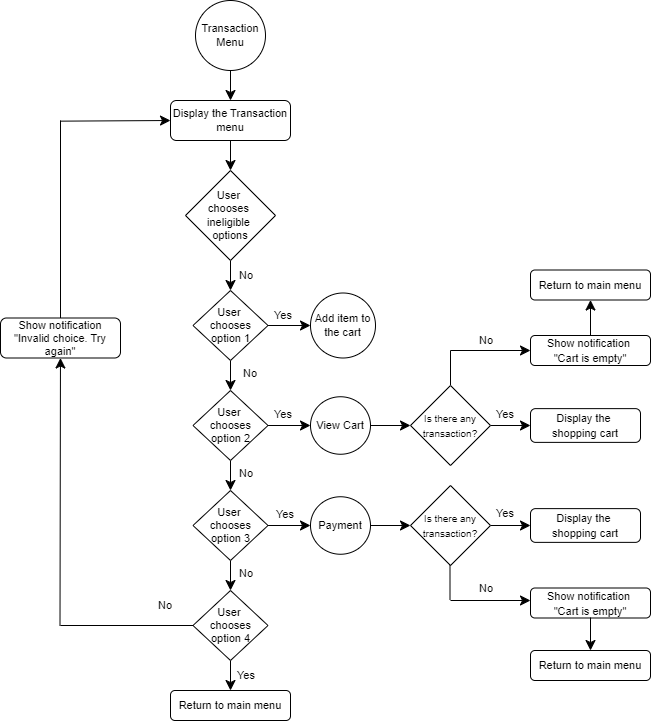

The diagram above was exported from draw.io. Its source (the exported page's mxGraphModel, read from the mxfile embedded in the PNG):
<mxGraphModel dx="1194" dy="2909" grid="1" gridSize="10" guides="1" tooltips="1" connect="1" arrows="1" fold="1" page="0" pageScale="1" pageWidth="827" pageHeight="1169" math="0" shadow="0">
  <root>
    <mxCell id="0" />
    <mxCell id="1" parent="0" />
    <mxCell id="Rf-FSTXG76bzoMGeXSXc-5" value="" style="edgeStyle=none;curved=1;rounded=0;orthogonalLoop=1;jettySize=auto;html=1;fontSize=12;startSize=8;endSize=8;" edge="1" parent="1" source="Rf-FSTXG76bzoMGeXSXc-1" target="Rf-FSTXG76bzoMGeXSXc-2">
      <mxGeometry relative="1" as="geometry" />
    </mxCell>
    <mxCell id="Rf-FSTXG76bzoMGeXSXc-1" value="Transaction Menu" style="ellipse;whiteSpace=wrap;html=1;aspect=fixed;fontSize=11;" vertex="1" parent="1">
      <mxGeometry x="155" y="-2270" width="70" height="70" as="geometry" />
    </mxCell>
    <mxCell id="Rf-FSTXG76bzoMGeXSXc-9" value="" style="edgeStyle=none;curved=1;rounded=0;orthogonalLoop=1;jettySize=auto;html=1;fontSize=12;startSize=8;endSize=8;" edge="1" parent="1" source="Rf-FSTXG76bzoMGeXSXc-2" target="Rf-FSTXG76bzoMGeXSXc-8">
      <mxGeometry relative="1" as="geometry" />
    </mxCell>
    <mxCell id="Rf-FSTXG76bzoMGeXSXc-2" value="Display the Transaction menu" style="rounded=1;whiteSpace=wrap;html=1;fontSize=11;" vertex="1" parent="1">
      <mxGeometry x="130" y="-2170" width="120" height="40" as="geometry" />
    </mxCell>
    <mxCell id="Rf-FSTXG76bzoMGeXSXc-3" style="edgeStyle=none;curved=1;rounded=0;orthogonalLoop=1;jettySize=auto;html=1;exitX=1;exitY=1;exitDx=0;exitDy=0;fontSize=12;startSize=8;endSize=8;" edge="1" parent="1" source="Rf-FSTXG76bzoMGeXSXc-1" target="Rf-FSTXG76bzoMGeXSXc-1">
      <mxGeometry relative="1" as="geometry" />
    </mxCell>
    <mxCell id="Rf-FSTXG76bzoMGeXSXc-11" value="" style="edgeStyle=none;curved=1;rounded=0;orthogonalLoop=1;jettySize=auto;html=1;fontSize=12;startSize=8;endSize=8;" edge="1" parent="1" source="Rf-FSTXG76bzoMGeXSXc-8" target="Rf-FSTXG76bzoMGeXSXc-10">
      <mxGeometry relative="1" as="geometry" />
    </mxCell>
    <mxCell id="Rf-FSTXG76bzoMGeXSXc-8" value="User&amp;nbsp;&lt;div&gt;chooses&amp;nbsp;&lt;/div&gt;&lt;div&gt;ineligible&amp;nbsp;&lt;/div&gt;&lt;div&gt;options&lt;/div&gt;" style="rhombus;whiteSpace=wrap;html=1;fontSize=11;" vertex="1" parent="1">
      <mxGeometry x="145" y="-2100" width="90" height="90" as="geometry" />
    </mxCell>
    <mxCell id="Rf-FSTXG76bzoMGeXSXc-12" style="edgeStyle=none;curved=1;rounded=0;orthogonalLoop=1;jettySize=auto;html=1;exitX=1;exitY=0.5;exitDx=0;exitDy=0;fontSize=12;startSize=8;endSize=8;" edge="1" parent="1" source="Rf-FSTXG76bzoMGeXSXc-10" target="Rf-FSTXG76bzoMGeXSXc-13">
      <mxGeometry relative="1" as="geometry">
        <mxPoint x="260" y="-1945" as="targetPoint" />
      </mxGeometry>
    </mxCell>
    <mxCell id="Rf-FSTXG76bzoMGeXSXc-17" style="edgeStyle=none;curved=1;rounded=0;orthogonalLoop=1;jettySize=auto;html=1;exitX=0.5;exitY=1;exitDx=0;exitDy=0;fontSize=12;startSize=8;endSize=8;" edge="1" parent="1" source="Rf-FSTXG76bzoMGeXSXc-10">
      <mxGeometry relative="1" as="geometry">
        <mxPoint x="190" y="-1880" as="targetPoint" />
      </mxGeometry>
    </mxCell>
    <mxCell id="Rf-FSTXG76bzoMGeXSXc-10" value="User&amp;nbsp;&lt;div&gt;chooses option 1&lt;/div&gt;" style="rhombus;whiteSpace=wrap;html=1;fontSize=11;" vertex="1" parent="1">
      <mxGeometry x="152.5" y="-1980" width="75" height="70" as="geometry" />
    </mxCell>
    <mxCell id="Rf-FSTXG76bzoMGeXSXc-13" value="Add item to the cart" style="ellipse;whiteSpace=wrap;html=1;aspect=fixed;fontSize=11;" vertex="1" parent="1">
      <mxGeometry x="270" y="-1977.5" width="65" height="65" as="geometry" />
    </mxCell>
    <mxCell id="Rf-FSTXG76bzoMGeXSXc-14" value="No" style="text;html=1;align=center;verticalAlign=middle;whiteSpace=wrap;rounded=0;fontSize=11;" vertex="1" parent="1">
      <mxGeometry x="191" y="-2010" width="30" height="30" as="geometry" />
    </mxCell>
    <mxCell id="Rf-FSTXG76bzoMGeXSXc-15" value="Yes" style="text;html=1;align=center;verticalAlign=middle;whiteSpace=wrap;rounded=0;fontSize=11;" vertex="1" parent="1">
      <mxGeometry x="227.5" y="-1970.5" width="30" height="30" as="geometry" />
    </mxCell>
    <mxCell id="Rf-FSTXG76bzoMGeXSXc-21" value="" style="edgeStyle=none;curved=1;rounded=0;orthogonalLoop=1;jettySize=auto;html=1;fontSize=12;startSize=8;endSize=8;" edge="1" parent="1" source="Rf-FSTXG76bzoMGeXSXc-19" target="Rf-FSTXG76bzoMGeXSXc-20">
      <mxGeometry relative="1" as="geometry" />
    </mxCell>
    <mxCell id="Rf-FSTXG76bzoMGeXSXc-27" value="" style="edgeStyle=none;curved=1;rounded=0;orthogonalLoop=1;jettySize=auto;html=1;fontSize=12;startSize=8;endSize=8;" edge="1" parent="1" source="Rf-FSTXG76bzoMGeXSXc-19" target="Rf-FSTXG76bzoMGeXSXc-26">
      <mxGeometry relative="1" as="geometry" />
    </mxCell>
    <mxCell id="Rf-FSTXG76bzoMGeXSXc-19" value="User&amp;nbsp;&lt;div&gt;chooses option 2&lt;/div&gt;" style="rhombus;whiteSpace=wrap;html=1;fontSize=11;" vertex="1" parent="1">
      <mxGeometry x="152.5" y="-1880" width="75" height="70" as="geometry" />
    </mxCell>
    <mxCell id="63N9U7boyS0oGxPPLQG7-2" value="" style="edgeStyle=none;curved=1;rounded=0;orthogonalLoop=1;jettySize=auto;html=1;fontSize=12;startSize=8;endSize=8;" edge="1" parent="1" source="Rf-FSTXG76bzoMGeXSXc-20" target="63N9U7boyS0oGxPPLQG7-1">
      <mxGeometry relative="1" as="geometry" />
    </mxCell>
    <mxCell id="Rf-FSTXG76bzoMGeXSXc-20" value="View Cart" style="ellipse;whiteSpace=wrap;html=1;fontSize=11;" vertex="1" parent="1">
      <mxGeometry x="270" y="-1873.75" width="60" height="57.5" as="geometry" />
    </mxCell>
    <mxCell id="Rf-FSTXG76bzoMGeXSXc-22" value="No" style="text;html=1;align=center;verticalAlign=middle;whiteSpace=wrap;rounded=0;fontSize=11;" vertex="1" parent="1">
      <mxGeometry x="195" y="-1912.5" width="30" height="30" as="geometry" />
    </mxCell>
    <mxCell id="Rf-FSTXG76bzoMGeXSXc-24" value="Yes" style="text;html=1;align=center;verticalAlign=middle;whiteSpace=wrap;rounded=0;fontSize=11;" vertex="1" parent="1">
      <mxGeometry x="227.5" y="-1871.5" width="30" height="30" as="geometry" />
    </mxCell>
    <mxCell id="Rf-FSTXG76bzoMGeXSXc-30" value="" style="edgeStyle=none;curved=1;rounded=0;orthogonalLoop=1;jettySize=auto;html=1;fontSize=12;startSize=8;endSize=8;" edge="1" parent="1" source="Rf-FSTXG76bzoMGeXSXc-26" target="Rf-FSTXG76bzoMGeXSXc-29">
      <mxGeometry relative="1" as="geometry" />
    </mxCell>
    <mxCell id="Rf-FSTXG76bzoMGeXSXc-32" value="" style="edgeStyle=none;curved=1;rounded=0;orthogonalLoop=1;jettySize=auto;html=1;fontSize=12;startSize=8;endSize=8;" edge="1" parent="1" source="Rf-FSTXG76bzoMGeXSXc-26" target="Rf-FSTXG76bzoMGeXSXc-31">
      <mxGeometry relative="1" as="geometry" />
    </mxCell>
    <mxCell id="Rf-FSTXG76bzoMGeXSXc-26" value="User&amp;nbsp;&lt;div&gt;chooses option 3&lt;/div&gt;" style="rhombus;whiteSpace=wrap;html=1;fontSize=11;" vertex="1" parent="1">
      <mxGeometry x="152.5" y="-1780" width="75" height="70" as="geometry" />
    </mxCell>
    <mxCell id="Rf-FSTXG76bzoMGeXSXc-28" value="No" style="text;html=1;align=center;verticalAlign=middle;whiteSpace=wrap;rounded=0;fontSize=11;" vertex="1" parent="1">
      <mxGeometry x="191" y="-1812.5" width="30" height="30" as="geometry" />
    </mxCell>
    <mxCell id="AEYclUSxc0o4Wk8UcYrY-17" value="" style="edgeStyle=none;curved=1;rounded=0;orthogonalLoop=1;jettySize=auto;html=1;fontSize=12;startSize=8;endSize=8;" edge="1" parent="1" source="Rf-FSTXG76bzoMGeXSXc-29" target="AEYclUSxc0o4Wk8UcYrY-16">
      <mxGeometry relative="1" as="geometry" />
    </mxCell>
    <mxCell id="Rf-FSTXG76bzoMGeXSXc-29" value="Payment" style="ellipse;whiteSpace=wrap;html=1;fontSize=11;" vertex="1" parent="1">
      <mxGeometry x="270" y="-1773.75" width="60" height="57.5" as="geometry" />
    </mxCell>
    <mxCell id="Rf-FSTXG76bzoMGeXSXc-34" value="" style="edgeStyle=none;curved=1;rounded=0;orthogonalLoop=1;jettySize=auto;html=1;fontSize=12;startSize=8;endSize=8;" edge="1" parent="1" source="Rf-FSTXG76bzoMGeXSXc-31" target="Rf-FSTXG76bzoMGeXSXc-33">
      <mxGeometry relative="1" as="geometry" />
    </mxCell>
    <mxCell id="Rf-FSTXG76bzoMGeXSXc-31" value="User&amp;nbsp;&lt;div&gt;chooses option 4&lt;/div&gt;" style="rhombus;whiteSpace=wrap;html=1;fontSize=11;" vertex="1" parent="1">
      <mxGeometry x="152.5" y="-1680" width="75" height="70" as="geometry" />
    </mxCell>
    <mxCell id="Rf-FSTXG76bzoMGeXSXc-33" value="Return to main menu" style="rounded=1;whiteSpace=wrap;html=1;fontSize=11;" vertex="1" parent="1">
      <mxGeometry x="130" y="-1580" width="120" height="30" as="geometry" />
    </mxCell>
    <mxCell id="Rf-FSTXG76bzoMGeXSXc-35" value="No" style="text;html=1;align=center;verticalAlign=middle;whiteSpace=wrap;rounded=0;fontSize=11;" vertex="1" parent="1">
      <mxGeometry x="191" y="-1712.5" width="30" height="30" as="geometry" />
    </mxCell>
    <mxCell id="Rf-FSTXG76bzoMGeXSXc-36" value="Yes" style="text;html=1;align=center;verticalAlign=middle;whiteSpace=wrap;rounded=0;fontSize=11;" vertex="1" parent="1">
      <mxGeometry x="229.5" y="-1771.5" width="30" height="30" as="geometry" />
    </mxCell>
    <mxCell id="Rf-FSTXG76bzoMGeXSXc-38" value="Yes" style="text;html=1;align=center;verticalAlign=middle;whiteSpace=wrap;rounded=0;fontSize=11;" vertex="1" parent="1">
      <mxGeometry x="191" y="-1610" width="30" height="30" as="geometry" />
    </mxCell>
    <mxCell id="Rf-FSTXG76bzoMGeXSXc-39" value="Show notification &quot;Invalid choice. Try again&quot;" style="rounded=1;whiteSpace=wrap;html=1;fontSize=11;" vertex="1" parent="1">
      <mxGeometry x="-40" y="-1952.5" width="120" height="40" as="geometry" />
    </mxCell>
    <mxCell id="Rf-FSTXG76bzoMGeXSXc-41" value="" style="endArrow=none;html=1;rounded=0;fontSize=12;startSize=8;endSize=8;curved=1;" edge="1" parent="1">
      <mxGeometry width="50" height="50" relative="1" as="geometry">
        <mxPoint x="20" y="-1645" as="sourcePoint" />
        <mxPoint x="152.5" y="-1645" as="targetPoint" />
      </mxGeometry>
    </mxCell>
    <mxCell id="Rf-FSTXG76bzoMGeXSXc-42" value="" style="endArrow=classic;html=1;rounded=0;fontSize=12;startSize=8;endSize=8;curved=1;" edge="1" parent="1" target="Rf-FSTXG76bzoMGeXSXc-39">
      <mxGeometry width="50" height="50" relative="1" as="geometry">
        <mxPoint x="19.5" y="-1644.5" as="sourcePoint" />
        <mxPoint x="20" y="-1910" as="targetPoint" />
      </mxGeometry>
    </mxCell>
    <mxCell id="Rf-FSTXG76bzoMGeXSXc-43" value="No" style="text;html=1;align=center;verticalAlign=middle;whiteSpace=wrap;rounded=0;fontSize=11;" vertex="1" parent="1">
      <mxGeometry x="110" y="-1680" width="30" height="30" as="geometry" />
    </mxCell>
    <mxCell id="Rf-FSTXG76bzoMGeXSXc-44" value="" style="endArrow=none;html=1;rounded=0;fontSize=12;startSize=8;endSize=8;curved=1;" edge="1" parent="1">
      <mxGeometry width="50" height="50" relative="1" as="geometry">
        <mxPoint x="20" y="-1952.5" as="sourcePoint" />
        <mxPoint x="20" y="-2150" as="targetPoint" />
      </mxGeometry>
    </mxCell>
    <mxCell id="Rf-FSTXG76bzoMGeXSXc-45" value="" style="endArrow=classic;html=1;rounded=0;fontSize=12;startSize=8;endSize=8;curved=1;entryX=0;entryY=0.5;entryDx=0;entryDy=0;" edge="1" parent="1" target="Rf-FSTXG76bzoMGeXSXc-2">
      <mxGeometry width="50" height="50" relative="1" as="geometry">
        <mxPoint x="19.65" y="-2149.35" as="sourcePoint" />
        <mxPoint x="154.99999999999991" y="-2150.65" as="targetPoint" />
      </mxGeometry>
    </mxCell>
    <mxCell id="63N9U7boyS0oGxPPLQG7-4" value="" style="edgeStyle=none;curved=1;rounded=0;orthogonalLoop=1;jettySize=auto;html=1;fontSize=12;startSize=8;endSize=8;" edge="1" parent="1" source="63N9U7boyS0oGxPPLQG7-1" target="63N9U7boyS0oGxPPLQG7-3">
      <mxGeometry relative="1" as="geometry" />
    </mxCell>
    <mxCell id="63N9U7boyS0oGxPPLQG7-1" value="&lt;font style=&quot;font-size: 10px;&quot;&gt;Is there any transaction?&lt;/font&gt;" style="rhombus;whiteSpace=wrap;html=1;" vertex="1" parent="1">
      <mxGeometry x="370" y="-1885" width="80" height="80" as="geometry" />
    </mxCell>
    <mxCell id="63N9U7boyS0oGxPPLQG7-3" value="&lt;font style=&quot;font-size: 11px;&quot;&gt;Display the&amp;nbsp;&lt;/font&gt;&lt;div&gt;&lt;font style=&quot;font-size: 11px;&quot;&gt;shopping cart&lt;/font&gt;&lt;/div&gt;" style="rounded=1;whiteSpace=wrap;html=1;" vertex="1" parent="1">
      <mxGeometry x="490" y="-1861.87" width="110" height="33.75" as="geometry" />
    </mxCell>
    <mxCell id="63N9U7boyS0oGxPPLQG7-5" value="Yes" style="text;html=1;align=center;verticalAlign=middle;whiteSpace=wrap;rounded=0;fontSize=11;" vertex="1" parent="1">
      <mxGeometry x="450" y="-1864.87" width="30" height="16.75" as="geometry" />
    </mxCell>
    <mxCell id="63N9U7boyS0oGxPPLQG7-8" value="Return to main menu" style="rounded=1;whiteSpace=wrap;html=1;fontSize=11;" vertex="1" parent="1">
      <mxGeometry x="490" y="-2000.5" width="120" height="30" as="geometry" />
    </mxCell>
    <mxCell id="63N9U7boyS0oGxPPLQG7-9" value="" style="endArrow=none;html=1;rounded=0;fontSize=12;startSize=8;endSize=8;curved=1;" edge="1" parent="1">
      <mxGeometry width="50" height="50" relative="1" as="geometry">
        <mxPoint x="410" y="-1885.5" as="sourcePoint" />
        <mxPoint x="410" y="-1920" as="targetPoint" />
      </mxGeometry>
    </mxCell>
    <mxCell id="63N9U7boyS0oGxPPLQG7-10" value="" style="endArrow=classic;html=1;rounded=0;fontSize=12;startSize=8;endSize=8;curved=1;entryX=0;entryY=0.5;entryDx=0;entryDy=0;" edge="1" parent="1">
      <mxGeometry width="50" height="50" relative="1" as="geometry">
        <mxPoint x="410" y="-1920" as="sourcePoint" />
        <mxPoint x="490" y="-1920" as="targetPoint" />
      </mxGeometry>
    </mxCell>
    <mxCell id="63N9U7boyS0oGxPPLQG7-11" value="No" style="text;html=1;align=center;verticalAlign=middle;whiteSpace=wrap;rounded=0;fontSize=11;" vertex="1" parent="1">
      <mxGeometry x="431" y="-1945.5" width="30" height="30" as="geometry" />
    </mxCell>
    <mxCell id="AEYclUSxc0o4Wk8UcYrY-2" value="&lt;font style=&quot;font-size: 11px;&quot;&gt;Show notification&amp;nbsp;&lt;/font&gt;&lt;div&gt;&lt;font style=&quot;font-size: 11px;&quot;&gt;&quot;Cart is empty&quot;&lt;/font&gt;&lt;/div&gt;" style="rounded=1;whiteSpace=wrap;html=1;" vertex="1" parent="1">
      <mxGeometry x="490" y="-1935" width="120" height="30" as="geometry" />
    </mxCell>
    <mxCell id="AEYclUSxc0o4Wk8UcYrY-3" value="" style="endArrow=classic;html=1;rounded=0;fontSize=12;startSize=8;endSize=8;curved=1;entryX=0.5;entryY=1;entryDx=0;entryDy=0;exitX=0.5;exitY=0;exitDx=0;exitDy=0;" edge="1" parent="1" source="AEYclUSxc0o4Wk8UcYrY-2" target="63N9U7boyS0oGxPPLQG7-8">
      <mxGeometry width="50" height="50" relative="1" as="geometry">
        <mxPoint x="540" y="-1935" as="sourcePoint" />
        <mxPoint x="590" y="-1985" as="targetPoint" />
      </mxGeometry>
    </mxCell>
    <mxCell id="AEYclUSxc0o4Wk8UcYrY-19" value="" style="edgeStyle=none;curved=1;rounded=0;orthogonalLoop=1;jettySize=auto;html=1;fontSize=12;startSize=8;endSize=8;" edge="1" parent="1" source="AEYclUSxc0o4Wk8UcYrY-16" target="AEYclUSxc0o4Wk8UcYrY-18">
      <mxGeometry relative="1" as="geometry" />
    </mxCell>
    <mxCell id="AEYclUSxc0o4Wk8UcYrY-16" value="&lt;font style=&quot;font-size: 10px;&quot;&gt;Is there any transaction?&lt;/font&gt;" style="rhombus;whiteSpace=wrap;html=1;" vertex="1" parent="1">
      <mxGeometry x="370" y="-1785" width="80" height="80" as="geometry" />
    </mxCell>
    <mxCell id="AEYclUSxc0o4Wk8UcYrY-18" value="&lt;font style=&quot;font-size: 11px;&quot;&gt;Display the&amp;nbsp;&lt;/font&gt;&lt;div&gt;&lt;font style=&quot;font-size: 11px;&quot;&gt;shopping cart&lt;/font&gt;&lt;/div&gt;" style="rounded=1;whiteSpace=wrap;html=1;" vertex="1" parent="1">
      <mxGeometry x="490" y="-1761.8799999999999" width="110" height="33.75" as="geometry" />
    </mxCell>
    <mxCell id="AEYclUSxc0o4Wk8UcYrY-20" value="Yes" style="text;html=1;align=center;verticalAlign=middle;whiteSpace=wrap;rounded=0;fontSize=11;" vertex="1" parent="1">
      <mxGeometry x="450" y="-1764.8799999999999" width="30" height="16.75" as="geometry" />
    </mxCell>
    <mxCell id="AEYclUSxc0o4Wk8UcYrY-21" value="" style="endArrow=none;html=1;rounded=0;fontSize=12;startSize=8;endSize=8;curved=1;" edge="1" parent="1">
      <mxGeometry width="50" height="50" relative="1" as="geometry">
        <mxPoint x="409.5" y="-1670.5" as="sourcePoint" />
        <mxPoint x="409.5" y="-1705" as="targetPoint" />
      </mxGeometry>
    </mxCell>
    <mxCell id="AEYclUSxc0o4Wk8UcYrY-22" value="" style="endArrow=classic;html=1;rounded=0;fontSize=12;startSize=8;endSize=8;curved=1;entryX=0;entryY=0.5;entryDx=0;entryDy=0;" edge="1" parent="1">
      <mxGeometry width="50" height="50" relative="1" as="geometry">
        <mxPoint x="410" y="-1670" as="sourcePoint" />
        <mxPoint x="490" y="-1670" as="targetPoint" />
      </mxGeometry>
    </mxCell>
    <mxCell id="AEYclUSxc0o4Wk8UcYrY-23" value="&lt;font style=&quot;font-size: 11px;&quot;&gt;Show notification&amp;nbsp;&lt;/font&gt;&lt;div&gt;&lt;font style=&quot;font-size: 11px;&quot;&gt;&quot;Cart is empty&quot;&lt;/font&gt;&lt;/div&gt;" style="rounded=1;whiteSpace=wrap;html=1;" vertex="1" parent="1">
      <mxGeometry x="490" y="-1682.5" width="120" height="30" as="geometry" />
    </mxCell>
    <mxCell id="AEYclUSxc0o4Wk8UcYrY-24" value="Return to main menu" style="rounded=1;whiteSpace=wrap;html=1;fontSize=11;" vertex="1" parent="1">
      <mxGeometry x="490" y="-1620" width="120" height="30" as="geometry" />
    </mxCell>
    <mxCell id="AEYclUSxc0o4Wk8UcYrY-25" value="" style="endArrow=classic;html=1;rounded=0;fontSize=12;startSize=8;endSize=8;curved=1;" edge="1" parent="1" target="AEYclUSxc0o4Wk8UcYrY-24">
      <mxGeometry width="50" height="50" relative="1" as="geometry">
        <mxPoint x="550" y="-1653" as="sourcePoint" />
        <mxPoint x="600" y="-1703" as="targetPoint" />
      </mxGeometry>
    </mxCell>
    <mxCell id="AEYclUSxc0o4Wk8UcYrY-26" value="No" style="text;html=1;align=center;verticalAlign=middle;whiteSpace=wrap;rounded=0;fontSize=11;" vertex="1" parent="1">
      <mxGeometry x="431" y="-1697" width="30" height="30" as="geometry" />
    </mxCell>
  </root>
</mxGraphModel>